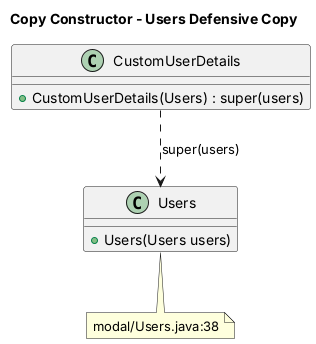

The diagram above was rendered by PlantUML. Its source (embedded in the PNG):
@startuml copy_constructor
title Copy Constructor - Users Defensive Copy
skinparam shadowing false
class Users {
  +Users(Users users)
}
class CustomUserDetails {
  +CustomUserDetails(Users) : super(users)
}
CustomUserDetails ..> Users : super(users)
note bottom of Users : modal/Users.java:38
@enduml